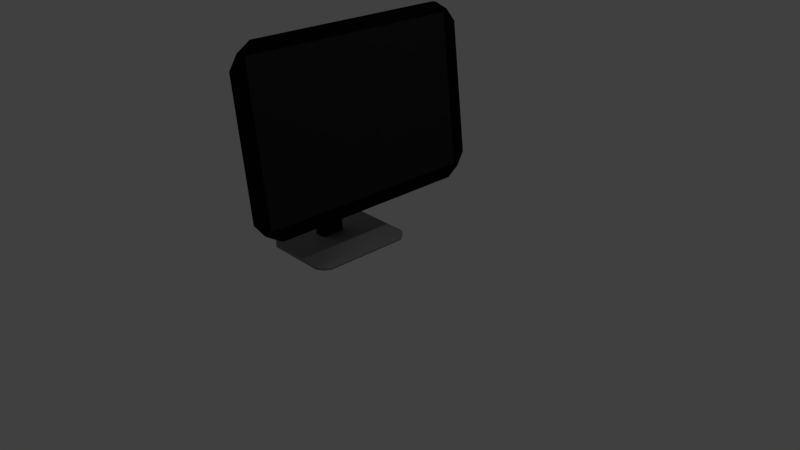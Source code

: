 # Source: computer.blend  (saved by Blender 2.79.0; exported with 4.5.12 LTS)
import bpy
from mathutils import Matrix  # noqa: F401  (used for matrix-valued properties, if any)

bpy.ops.wm.read_factory_settings(use_empty=True)
scene = bpy.context.scene
scene.name = 'Scene'

# ---- collections
col_collection_1 = bpy.data.collections.new('Collection 1'); scene.collection.children.link(col_collection_1)

# ---- materials (node trees are filled in below, after node groups)
mat_black = bpy.data.materials.new('black')
mat_black.alpha_threshold = 0.0
mat_black.use_transparent_shadow = False
mat_black.diffuse_color = (0.01599, 0.01599, 0.01599, 1.0)
mat_black.specular_color = (0.0, 0.0, 0.0)
mat_black.roughness = 0.5
mat_black.line_color = (0.0, 0.0, 0.0, 1.0)
mat_backing = bpy.data.materials.new('backing')
mat_backing.alpha_threshold = 0.0
mat_backing.use_transparent_shadow = False
mat_backing.diffuse_color = (0.003642, 0.003642, 0.003642, 1.0)
mat_backing.specular_color = (0.02721, 0.02721, 0.02721)
mat_backing.roughness = 0.5
mat_stand = bpy.data.materials.new('Stand')
mat_stand.alpha_threshold = 0.0
mat_stand.use_transparent_shadow = False
mat_stand.diffuse_color = (0.2668, 0.2668, 0.2668, 1.0)
mat_stand.specular_color = (0.1149, 0.1149, 0.1149)
mat_stand.roughness = 0.5

# ---- material node trees

# ---- world
world_world = bpy.data.worlds.new('World'); scene.world = world_world
world_world.color = (0.05088, 0.05088, 0.05088)
world_world.use_sun_shadow = False
world_world.sun_shadow_jitter_overblur = 0.0
world_world.cycles.sampling_method = 'MANUAL'

# ---- cameras
cam_camera = bpy.data.cameras.new('Camera')
cam_camera.clip_end = 100.0
cam_camera.lens = 35.0
cam_camera.sensor_width = 32.0
cam_camera.sensor_height = 18.0
cam_camera.ortho_scale = 7.314
cam_camera.dof.focus_distance = 0.0
cam_camera.dof.aperture_fstop = 128.0

# ---- lights
light_lamp = bpy.data.lights.new('Lamp', 'POINT')
light_lamp.transmission_factor = 0.0
light_lamp.cutoff_distance = 30.0
light_lamp.energy = 100.0
light_lamp.shadow_buffer_clip_start = 1.001
light_lamp.shadow_soft_size = 0.1
light_lamp.shadow_maximum_resolution = 0.006
light_lamp.use_absolute_resolution = True

# ---- meshes
me_cube_002 = bpy.data.meshes.new('Cube.002')
me_cube_002.from_pydata([(0.1699, 1.5, 0.8461), (0.1699, -1.5, 0.8461), (0.1303, -1.5, 0.8409), (0.1303, 1.5, 0.8409), (-0.09066, 1.5, 2.829), (-0.09066, -1.5, 2.829), (-0.1303, -1.5, 2.824), (-0.1303, 1.5, 2.824)], [], [(0, 1, 2, 3), (4, 7, 6, 5), (0, 4, 5, 1), (1, 5, 6, 2), (2, 6, 7, 3), (4, 0, 3, 7)])
me_cube_002.materials.append(mat_black)
me_cube_002.materials.append(mat_backing)
me_cube_002.use_remesh_preserve_volume = False
me_cube_002.use_remesh_preserve_attributes = False
me_cube_002.use_mirror_vertex_groups = False
me_cube_002.update()
me_cube_001 = bpy.data.meshes.new('Cube.001')
me_cube_001.from_pydata([(-0.8777, -0.165, -0.05226), (-0.8777, -0.165, 0.4477), (-0.8777, 0.165, -0.05226), (-0.8777, 0.165, 0.4477), (-0.7277, -0.165, -0.05226), (-0.7277, -0.165, 0.4477), (-0.7277, 0.165, -0.05226), (-0.7277, 0.165, 0.4477)], [], [(0, 1, 3, 2), (2, 3, 7, 6), (6, 7, 5, 4), (4, 5, 1, 0), (2, 6, 4, 0), (7, 3, 1, 5)])
me_cube_001.polygons.foreach_set('use_smooth', [True] * 6)
me_cube_001.materials.append(mat_black)
me_cube_001.use_remesh_preserve_volume = False
me_cube_001.use_remesh_preserve_attributes = False
me_cube_001.use_mirror_vertex_groups = False
me_cube_001.update()
me_cylinder = bpy.data.meshes.new('Cylinder')
me_cylinder.from_pydata([(-1.005, 0.731, -0.025), (-1.005, 0.731, 0.025), (-0.1748, 0.731, -0.025), (-0.1748, 0.731, 0.025), (-0.09372, 0.6768, -0.025), (-0.09372, 0.6768, 0.025), (-0.03953, 0.5957, -0.025), (-0.03953, 0.5957, 0.025), (-0.03953, -0.5966, -0.025), (-0.03953, -0.5966, 0.025), (-0.09372, -0.6777, -0.025), (-0.09372, -0.6777, 0.025), (-0.1748, -0.7319, -0.025), (-0.1748, -0.7319, 0.025), (-1.005, -0.7319, -0.025), (-1.005, -0.7319, 0.025), (-1.086, -0.6777, -0.025), (-1.086, -0.6777, 0.025), (-1.14, -0.5966, -0.025), (-1.14, -0.5966, 0.025), (-1.14, 0.5957, -0.025), (-1.14, 0.5957, 0.025), (-1.086, 0.6768, -0.025), (-1.086, 0.6768, 0.025)], [], [(0, 1, 3, 2), (2, 3, 5, 4), (4, 5, 7, 6), (6, 7, 9, 8), (8, 9, 11, 10), (10, 11, 13, 12), (12, 13, 15, 14), (14, 15, 17, 16), (16, 17, 19, 18), (18, 19, 21, 20), (20, 21, 23, 22), (3, 1, 23, 21, 19, 17, 15, 13, 11, 9, 7, 5), (22, 23, 1, 0), (0, 2, 4, 6, 8, 10, 12, 14, 16, 18, 20, 22)])
me_cylinder.polygons.foreach_set('use_smooth', [True] * 14)
me_cylinder.materials.append(mat_stand)
me_cylinder.use_remesh_preserve_volume = False
me_cylinder.use_remesh_preserve_attributes = False
me_cylinder.use_mirror_vertex_groups = False
me_cylinder.update()
me_sphere = bpy.data.meshes.new('Sphere')
me_sphere.from_pydata([(-0.05045, 0.1895, 2.136), (-0.05048, 0.3718, 2.108), (-0.05051, 0.5397, 2.063), (-0.05058, 0.6863, 2.002), (-0.05064, 0.7953, 1.927), (-0.05063, 0.8085, 1.842), (-0.05055, 0.6653, 1.749), (-0.05103, 0.516, 1.653), (-0.06228, 0.4183, 1.557), (-0.6597, 0.2118, 0.64), (-0.04971, 0.1859, 2.136), (-0.04902, 0.3646, 2.108), (-0.04841, 0.5293, 2.063), (-0.0479, 0.6731, 2.002), (-0.04748, 0.7798, 1.927), (-0.04712, 0.7922, 1.842), (-0.04683, 0.6515, 1.749), (-0.04792, 0.5042, 1.653), (-0.06503, 0.409, 1.557), (-0.1468, 0.3523, 1.463), (-0.3047, 0.3093, 1.347), (-0.497, 0.2633, 1.092), (-0.6667, 0.2078, 0.6271), (-0.7808, 0.1446, 0.3547), (-0.819, 0.07601, 0.2722), (-0.049, 0.1751, 2.136), (-0.04762, 0.3435, 2.108), (-0.04637, 0.4986, 2.063), (-0.0453, 0.634, 2.002), (-0.04443, 0.7346, 1.927), (-0.04374, 0.7479, 1.842), (-0.04346, 0.6201, 1.749), (-0.0497, 0.4779, 1.653), (-0.08909, 0.3862, 1.557), (-0.1993, 0.3325, 1.459), (-0.3414, 0.2907, 1.323), (-0.5349, 0.2483, 1.036), (-0.6925, 0.196, 0.5866), (-0.7913, 0.1365, 0.3397), (-0.8215, 0.07187, 0.2689), (-0.04834, 0.1576, 2.136), (-0.04632, 0.3091, 2.108), (-0.04448, 0.4488, 2.063), (-0.04289, 0.5707, 2.002), (-0.04159, 0.6631, 1.927), (-0.04059, 0.6868, 1.842), (-0.04367, 0.5921, 1.749), (-0.06919, 0.4555, 1.653), (-0.1471, 0.3588, 1.552), (-0.2851, 0.3038, 1.43), (-0.4467, 0.2645, 1.229), (-0.601, 0.224, 0.8956), (-0.734, 0.1769, 0.5097), (-0.8064, 0.1233, 0.3191), (-0.8247, 0.06515, 0.2655), (-0.04776, 0.134, 2.136), (-0.04518, 0.2629, 2.108), (-0.04282, 0.3816, 2.063), (-0.04076, 0.4857, 2.002), (-0.03908, 0.5691, 1.927), (-0.0415, 0.6102, 1.842), (-0.06555, 0.5608, 1.748), (-0.09899, 0.4331, 1.644), (-0.223, 0.3108, 1.515), (-0.384, 0.2641, 1.318), (-0.5563, 0.2272, 1.018), (-0.6888, 0.1915, 0.6728), (-0.7815, 0.1512, 0.4065), (-0.8205, 0.1055, 0.2957), (-0.8268, 0.0561, 0.2628), (-0.04728, 0.1053, 2.136), (-0.04425, 0.2065, 2.108), (-0.04145, 0.2998, 2.063), (-0.03901, 0.3816, 2.002), (-0.04022, 0.4484, 1.927), (-0.064, 0.4894, 1.84), (-0.1368, 0.4677, 1.736), (-0.2567, 0.3447, 1.6), (-0.3933, 0.2657, 1.397), (-0.5393, 0.211, 1.1), (-0.6793, 0.1794, 0.7598), (-0.7734, 0.1513, 0.4898), (-0.8178, 0.1197, 0.3443), (-0.828, 0.08393, 0.2863), (-0.8266, 0.04508, 0.2627), (-0.04693, 0.07253, 2.136), (-0.04355, 0.1423, 2.108), (-0.04044, 0.2065, 2.063), (-0.03953, 0.2629, 2.002), (-0.05702, 0.3085, 1.926), (-0.1319, 0.3357, 1.83), (-0.2597, 0.3206, 1.693), (-0.3923, 0.2483, 1.492), (-0.5155, 0.1797, 1.202), (-0.6539, 0.1435, 0.8598), (-0.7689, 0.1239, 0.5761), (-0.8215, 0.1055, 0.4077), (-0.8332, 0.08393, 0.3263), (-0.8297, 0.05926, 0.2847), (-0.8258, 0.0325, 0.263), (-0.04671, 0.03697, 2.136), (-0.04312, 0.07253, 2.108), (-0.04027, 0.1053, 2.063), (-0.04495, 0.1339, 2.001), (-0.09122, 0.156, 1.921), (-0.2263, 0.1655, 1.805), (-0.3854, 0.1522, 1.616), (-0.4983, 0.1159, 1.349), (-0.6012, 0.08627, 1.007), (-0.7273, 0.07298, 0.6912), (-0.8109, 0.06514, 0.4918), (-0.8369, 0.05609, 0.3846), (-0.8367, 0.04507, 0.3228), (-0.83, 0.0325, 0.2843), (-0.8258, 0.01886, 0.2628), (-0.04664, -3.575e-07, 2.136), (-0.04298, -3.251e-07, 2.108), (-0.04019, -3.156e-07, 2.063), (-0.04738, 6.078e-06, 2.001), (-0.1076, 0.0001135, 1.917), (-0.2706, 0.0007594, 1.786), (-0.4422, 0.002391, 1.568), (-0.5473, 0.003531, 1.269), (-0.6449, 0.004546, 0.9118), (-0.7632, 0.004657, 0.6252), (-0.8268, 0.004663, 0.4676), (-0.8408, 0.004663, 0.38), (-0.8377, 0.004663, 0.3219), (-0.8306, 0.004663, 0.2837), (-0.8264, 0.00467, 0.2623), (-0.04671, -0.03697, 2.136), (-0.04312, -0.07253, 2.108), (-0.04026, -0.1053, 2.063), (-0.04494, -0.1339, 2.001), (-0.09122, -0.1558, 1.921), (-0.2263, -0.1643, 1.805), (-0.3856, -0.1493, 1.616), (-0.4998, -0.1134, 1.349), (-0.6067, -0.07869, 1.007), (-0.7364, -0.0637, 0.6912), (-0.8151, -0.05581, 0.4918), (-0.8377, -0.04677, 0.3846), (-0.8368, -0.03574, 0.3228), (-0.83, -0.02317, 0.2843), (-0.8258, -0.009519, 0.2628), (-0.04693, -0.07253, 2.136), (-0.04355, -0.1423, 2.108), (-0.04043, -0.2065, 2.063), (-0.03952, -0.2629, 2.002), (-0.05701, -0.3085, 1.926), (-0.1319, -0.3364, 1.83), (-0.2593, -0.3289, 1.693), (-0.3931, -0.2651, 1.492), (-0.5193, -0.1822, 1.202), (-0.6605, -0.1359, 0.8598), (-0.7703, -0.1146, 0.5761), (-0.8212, -0.09622, 0.4077), (-0.8331, -0.0746, 0.3263), (-0.8297, -0.04993, 0.2847), (-0.8258, -0.02316, 0.263), (-0.04728, -0.1053, 2.136), (-0.04424, -0.2065, 2.108), (-0.04144, -0.2998, 2.063), (-0.03899, -0.3816, 2.002), (-0.04018, -0.4488, 1.927), (-0.08502, -0.4938, 1.84), (-0.1238, -0.4883, 1.736), (-0.04301, -0.4047, 1.6), (-0.3939, -0.2864, 1.397), (-0.5399, -0.2098, 1.1), (-0.6761, -0.1709, 0.7598), (-0.7709, -0.142, 0.4898), (-0.8172, -0.1104, 0.3443), (-0.828, -0.0746, 0.2863), (-0.8266, -0.03574, 0.2627), (-0.04776, -0.134, 2.136), (-0.04518, -0.2629, 2.108), (-0.04281, -0.3816, 2.063), (-0.04072, -0.4857, 2.002), (-0.03902, -0.5691, 1.927), (-0.1083, -0.611, 1.842), (-0.06458, -0.569, 1.748), (-0.1119, -0.456, 1.644), (-0.2561, -0.3182, 1.515), (-0.4033, -0.2659, 1.318), (-0.5531, -0.2202, 1.018), (-0.6849, -0.1824, 0.6728), (-0.7801, -0.1418, 0.4065), (-0.8203, -0.09622, 0.2957), (-0.8268, -0.04676, 0.2628), (-0.04834, -0.1576, 2.136), (-0.04633, -0.3091, 2.108), (-0.04447, -0.4488, 2.063), (-0.04285, -0.5707, 2.002), (-0.04153, -0.6629, 1.927), (-0.05521, -0.6857, 1.842), (-0.0691, -0.5899, 1.749), (-0.06454, -0.4567, 1.653), (-0.1819, -0.3603, 1.552), (-0.2843, -0.3019, 1.43), (-0.4432, -0.2579, 1.229), (-0.5948, -0.2152, 0.8956), (-0.7309, -0.1676, 0.5097), (-0.8057, -0.114, 0.3191), (-0.8247, -0.0558, 0.2655), (-0.8262, 0.00477, 0.259), (-0.049, -0.1751, 2.136), (-0.04763, -0.3435, 2.108), (-0.04636, -0.4986, 2.063), (-0.04527, -0.634, 2.002), (-0.04438, -0.7344, 1.927), (-0.0437, -0.7465, 1.842), (-0.07604, -0.6157, 1.749), (-0.04967, -0.4716, 1.653), (-0.08905, -0.3716, 1.557), (-0.1991, -0.326, 1.459), (-0.3662, -0.2838, 1.323), (-0.5318, -0.2391, 1.036), (-0.6912, -0.1867, 0.5866), (-0.7911, -0.1271, 0.3397), (-0.8215, -0.06253, 0.2689), (-0.04972, -0.1859, 2.136), (-0.04904, -0.3646, 2.108), (-0.04841, -0.5293, 2.063), (-0.04788, -0.6731, 2.002), (-0.04746, -0.7797, 1.927), (-0.04712, -0.7908, 1.842), (-0.04684, -0.6469, 1.749), (-0.05264, -0.497, 1.653), (-0.06499, -0.4006, 1.557), (-0.1468, -0.3436, 1.463), (-0.3194, -0.3006, 1.347), (-0.4964, -0.2539, 1.092), (-0.6665, -0.1985, 0.6271), (-0.7808, -0.1353, 0.3547), (-0.819, -0.06666, 0.2722), (-0.05046, -0.1895, 2.136), (-0.05049, -0.3718, 2.108), (-0.05053, -0.5397, 2.063), (-0.05058, -0.6863, 2.002), (-0.05063, -0.7951, 1.927), (-0.05064, -0.8071, 1.842), (-0.05057, -0.6608, 1.749), (-0.06826, -0.5088, 1.653), (-0.06225, -0.4097, 1.557), (-0.1335, -0.3505, 1.463), (-0.307, -0.3066, 1.351), (-0.4869, -0.259, 1.105), (-0.6597, -0.2025, 0.64), (-0.7782, -0.138, 0.3607), (-0.8186, -0.06806, 0.2737), (-0.0512, -0.1859, 2.136), (-0.05194, -0.3646, 2.108), (-0.05263, -0.5293, 2.063), (-0.05325, -0.6731, 2.002), (-0.05377, -0.7797, 1.927), (-0.05414, -0.7908, 1.842), (-0.06721, -0.6468, 1.749), (-0.07019, -0.497, 1.653), (-0.07309, -0.4006, 1.557), (-0.1713, -0.3435, 1.463), (-0.3263, -0.305, 1.347), (-0.5002, -0.2539, 1.091), (-0.6703, -0.1985, 0.6258), (-0.7839, -0.1353, 0.354), (-0.8206, -0.0666, 0.2721), (-0.0519, -0.1751, 2.136), (-0.05332, -0.3435, 2.108), (-0.05464, -0.4986, 2.063), (-0.0558, -0.634, 2.002), (-0.05677, -0.7344, 1.927), (-0.05746, -0.746, 1.842), (-0.09687, -0.6134, 1.749), (-0.07805, -0.4855, 1.653), (-0.1228, -0.3834, 1.557), (-0.2164, -0.327, 1.459), (-0.3793, -0.2971, 1.322), (-0.5389, -0.239, 1.034), (-0.6979, -0.1867, 0.5849), (-0.7969, -0.127, 0.3389), (-0.8246, -0.06157, 0.2686), (-0.05255, -0.1576, 2.136), (-0.05459, -0.3091, 2.108), (-0.05648, -0.4488, 2.063), (-0.05813, -0.5707, 2.002), (-0.0595, -0.6624, 1.927), (-0.09111, -0.6813, 1.842), (-0.1331, -0.5903, 1.749), (-0.1756, -0.4846, 1.653), (-0.2288, -0.4035, 1.552), (-0.3609, -0.3309, 1.425), (-0.463, -0.2576, 1.227), (-0.6086, -0.2151, 0.8933), (-0.7427, -0.1675, 0.5081), (-0.8146, -0.1131, 0.3184), (-0.8303, -0.05031, 0.2635), (-0.05044, -3.635e-07, 2.142), (-0.05312, -0.134, 2.136), (-0.0557, -0.2629, 2.108), (-0.05808, -0.3816, 2.063), (-0.06017, -0.4855, 2.002), (-0.07445, -0.5669, 1.927), (-0.1327, -0.5984, 1.842), (-0.1676, -0.5415, 1.748), (-0.2159, -0.4375, 1.644), (-0.3341, -0.3298, 1.514), (-0.4373, -0.268, 1.315), (-0.5778, -0.2198, 1.014), (-0.7053, -0.1824, 0.6692), (-0.7966, -0.142, 0.4048), (-0.832, -0.0985, 0.2956), (-0.8346, -0.06319, 0.2656), (-0.05359, -0.1053, 2.136), (-0.05661, -0.2065, 2.108), (-0.0594, -0.2998, 2.063), (-0.06212, -0.3816, 2.002), (-0.06961, -0.448, 1.927), (-0.1276, -0.4865, 1.84), (-0.2063, -0.4632, 1.736), (-0.3666, -0.3709, 1.597), (-0.4293, -0.2708, 1.391), (-0.5672, -0.2065, 1.092), (-0.7028, -0.1706, 0.7536), (-0.7953, -0.142, 0.4864), (-0.8367, -0.1105, 0.343), (-0.8415, -0.07659, 0.286), (-0.8346, -0.04949, 0.2637), (-0.05393, -0.07253, 2.136), (-0.05728, -0.1423, 2.108), (-0.06047, -0.2065, 2.063), (-0.06657, -0.2629, 2.002), (-0.09513, -0.3084, 1.926), (-0.1801, -0.334, 1.829), (-0.3047, -0.3178, 1.69), (-0.4358, -0.2457, 1.481), (-0.5643, -0.1738, 1.185), (-0.6933, -0.1346, 0.8461), (-0.7995, -0.1146, 0.569), (-0.8478, -0.09622, 0.4052), (-0.8544, -0.07453, 0.3254), (-0.8443, -0.04895, 0.2841), (-0.8326, -0.01642, 0.2616), (-0.05414, -0.03697, 2.136), (-0.0577, -0.07253, 2.108), (-0.06191, -0.1053, 2.063), (-0.07624, -0.1339, 2.001), (-0.1366, -0.1555, 1.921), (-0.2767, -0.1628, 1.801), (-0.4273, -0.1449, 1.603), (-0.5422, -0.1067, 1.317), (-0.6671, -0.07657, 0.9724), (-0.7836, -0.06352, 0.6721), (-0.8505, -0.05581, 0.4848), (-0.8664, -0.04677, 0.3825), (-0.8593, -0.03572, 0.322), (-0.8458, -0.02266, 0.284), (-0.8355, -0.006725, 0.2642), (-0.05422, -3.435e-07, 2.136), (-0.05799, -2.955e-07, 2.108), (-0.0636, -2.609e-07, 2.063), (-0.08404, 6.642e-06, 2.0), (-0.1606, 0.0001249, 1.915), (-0.3222, 0.0008336, 1.778), (-0.4758, 0.002572, 1.543), (-0.5782, 0.003877, 1.22), (-0.7004, 0.004582, 0.8687), (-0.8094, 0.004661, 0.6063), (-0.862, 0.004664, 0.4621), (-0.8699, 0.004664, 0.3783), (-0.8606, 0.004664, 0.3211), (-0.8469, 0.00452, 0.2837), (-0.8374, 0.003413, 0.2652), (-0.05414, 0.03697, 2.136), (-0.0577, 0.07253, 2.108), (-0.06191, 0.1053, 2.063), (-0.07624, 0.1339, 2.001), (-0.1366, 0.1557, 1.921), (-0.2767, 0.1642, 1.801), (-0.4271, 0.1487, 1.603), (-0.5407, 0.1121, 1.317), (-0.6615, 0.08488, 0.9724), (-0.7745, 0.07281, 0.6722), (-0.8462, 0.06514, 0.4848), (-0.8656, 0.05609, 0.3825), (-0.8592, 0.04498, 0.322), (-0.8457, 0.03109, 0.2839), (-0.8346, 0.009633, 0.2633), (-0.05393, 0.07253, 2.136), (-0.05728, 0.1423, 2.108), (-0.06047, 0.2065, 2.063), (-0.06657, 0.2629, 2.002), (-0.09513, 0.3084, 1.926), (-0.1801, 0.3341, 1.829), (-0.3052, 0.3145, 1.69), (-0.4349, 0.2415, 1.481), (-0.5602, 0.1767, 1.185), (-0.6861, 0.1428, 0.8461), (-0.7973, 0.1239, 0.569), (-0.8478, 0.1055, 0.4052), (-0.8544, 0.0839, 0.3254), (-0.8443, 0.05885, 0.2841), (-0.8325, 0.02973, 0.2617), (-0.05358, 0.1053, 2.136), (-0.0566, 0.2065, 2.108), (-0.05939, 0.2998, 2.063), (-0.06212, 0.3816, 2.002), (-0.06961, 0.4478, 1.927), (-0.1006, 0.4849, 1.84), (-0.1744, 0.4552, 1.736), (-0.2943, 0.327, 1.597), (-0.4285, 0.2746, 1.391), (-0.5658, 0.2103, 1.092), (-0.7045, 0.1792, 0.7536), (-0.7972, 0.1513, 0.4864), (-0.8371, 0.1199, 0.343), (-0.8415, 0.08601, 0.286), (-0.8346, 0.05948, 0.2638), (-0.05311, 0.134, 2.136), (-0.05569, 0.2629, 2.108), (-0.05807, 0.3816, 2.063), (-0.06017, 0.4855, 2.002), (-0.06217, 0.567, 1.927), (-0.06817, 0.5998, 1.842), (-0.09408, 0.5389, 1.748), (-0.1673, 0.4185, 1.644), (-0.3207, 0.3445, 1.514), (-0.4298, 0.2638, 1.315), (-0.5805, 0.2269, 1.014), (-0.7093, 0.1915, 0.6692), (-0.7981, 0.1513, 0.4048), (-0.8322, 0.1078, 0.2956), (-0.8346, 0.07261, 0.2656), (-0.05254, 0.1576, 2.136), (-0.05458, 0.3091, 2.108), (-0.05646, 0.4488, 2.063), (-0.05813, 0.5707, 2.002), (-0.05951, 0.6626, 1.927), (-0.0606, 0.6825, 1.842), (-0.06499, 0.5812, 1.749), (-0.0919, 0.4493, 1.653), (-0.1713, 0.3625, 1.552), (-0.3091, 0.2949, 1.429), (-0.4668, 0.2644, 1.227), (-0.6157, 0.224, 0.8933), (-0.7463, 0.1768, 0.5081), (-0.8153, 0.1225, 0.3184), (-0.8304, 0.0601, 0.2636), (-0.05189, 0.1751, 2.136), (-0.0533, 0.3435, 2.108), (-0.05462, 0.4986, 2.063), (-0.05579, 0.634, 2.002), (-0.05677, 0.7346, 1.927), (-0.05745, 0.7474, 1.842), (-0.05804, 0.6178, 1.749), (-0.06495, 0.477, 1.653), (-0.1056, 0.3861, 1.557), (-0.2166, 0.3325, 1.459), (-0.3568, 0.3143, 1.322), (-0.5424, 0.2483, 1.034), (-0.6994, 0.196, 0.5849), (-0.7971, 0.1363, 0.3389), (-0.8246, 0.07094, 0.2686), (-0.05119, 0.1859, 2.136), (-0.05192, 0.3646, 2.108), (-0.05261, 0.5293, 2.063), (-0.05324, 0.6731, 2.002), (-0.05377, 0.7798, 1.927), (-0.05412, 0.7922, 1.842), (-0.05426, 0.6513, 1.749), (-0.05556, 0.5041, 1.653), (-0.07311, 0.409, 1.557), (-0.1555, 0.3523, 1.463), (-0.3089, 0.309, 1.347), (-0.501, 0.2633, 1.091), (-0.6705, 0.2078, 0.6258), (-0.7839, 0.1446, 0.354), (-0.8206, 0.07594, 0.2721), (-0.1335, 0.3596, 1.463), (-0.3071, 0.3159, 1.351), (-0.487, 0.2683, 1.105), (-0.7782, 0.1473, 0.3607), (-0.8186, 0.0774, 0.2737)], [], [(4, 3, 13, 14), (9, 479, 21, 22), (5, 4, 14, 15), (480, 9, 22, 23), (6, 5, 15, 16), (481, 480, 23, 24), (7, 6, 16, 17), (0, 296, 10), (205, 481, 24), (8, 7, 17, 18), (1, 0, 10, 11), (477, 8, 18, 19), (2, 1, 11, 12), (478, 477, 19, 20), (3, 2, 12, 13), (479, 478, 20, 21), (20, 19, 34, 35), (13, 12, 27, 28), (21, 20, 35, 36), (14, 13, 28, 29), (22, 21, 36, 37), (15, 14, 29, 30), (23, 22, 37, 38), (16, 15, 30, 31), (24, 23, 38, 39), (17, 16, 31, 32), (10, 296, 25), (205, 24, 39), (18, 17, 32, 33), (11, 10, 25, 26), (19, 18, 33, 34), (12, 11, 26, 27), (39, 38, 53, 54), (32, 31, 46, 47), (25, 296, 40), (205, 39, 54), (33, 32, 47, 48), (26, 25, 40, 41), (34, 33, 48, 49), (27, 26, 41, 42), (35, 34, 49, 50), (28, 27, 42, 43), (36, 35, 50, 51), (29, 28, 43, 44), (37, 36, 51, 52), (30, 29, 44, 45), (38, 37, 52, 53), (31, 30, 45, 46), (51, 50, 65, 66), (44, 43, 58, 59), (52, 51, 66, 67), (45, 44, 59, 60), (53, 52, 67, 68), (46, 45, 60, 61), (54, 53, 68, 69), (47, 46, 61, 62), (40, 296, 55), (205, 54, 69), (48, 47, 62, 63), (41, 40, 55, 56), (49, 48, 63, 64), (42, 41, 56, 57), (50, 49, 64, 65), (43, 42, 57, 58), (55, 296, 70), (205, 69, 84), (63, 62, 77, 78), (56, 55, 70, 71), (64, 63, 78, 79), (57, 56, 71, 72), (65, 64, 79, 80), (58, 57, 72, 73), (66, 65, 80, 81), (59, 58, 73, 74), (67, 66, 81, 82), (60, 59, 74, 75), (68, 67, 82, 83), (61, 60, 75, 76), (69, 68, 83, 84), (62, 61, 76, 77), (74, 73, 88, 89), (82, 81, 96, 97), (75, 74, 89, 90), (83, 82, 97, 98), (76, 75, 90, 91), (84, 83, 98, 99), (77, 76, 91, 92), (70, 296, 85), (205, 84, 99), (78, 77, 92, 93), (71, 70, 85, 86), (79, 78, 93, 94), (72, 71, 86, 87), (80, 79, 94, 95), (73, 72, 87, 88), (81, 80, 95, 96), (93, 92, 107, 108), (86, 85, 100, 101), (94, 93, 108, 109), (87, 86, 101, 102), (95, 94, 109, 110), (88, 87, 102, 103), (96, 95, 110, 111), (89, 88, 103, 104), (97, 96, 111, 112), (90, 89, 104, 105), (98, 97, 112, 113), (91, 90, 105, 106), (99, 98, 113, 114), (92, 91, 106, 107), (85, 296, 100), (205, 99, 114), (112, 111, 126, 127), (105, 104, 119, 120), (113, 112, 127, 128), (106, 105, 120, 121), (114, 113, 128, 129), (107, 106, 121, 122), (100, 296, 115), (205, 114, 129), (108, 107, 122, 123), (101, 100, 115, 116), (109, 108, 123, 124), (102, 101, 116, 117), (110, 109, 124, 125), (103, 102, 117, 118), (111, 110, 125, 126), (104, 103, 118, 119), (116, 115, 130, 131), (124, 123, 138, 139), (117, 116, 131, 132), (125, 124, 139, 140), (118, 117, 132, 133), (126, 125, 140, 141), (119, 118, 133, 134), (127, 126, 141, 142), (120, 119, 134, 135), (128, 127, 142, 143), (121, 120, 135, 136), (129, 128, 143, 144), (122, 121, 136, 137), (115, 296, 130), (205, 129, 144), (123, 122, 137, 138), (135, 134, 149, 150), (143, 142, 157, 158), (136, 135, 150, 151), (144, 143, 158, 159), (137, 136, 151, 152), (130, 296, 145), (205, 144, 159), (138, 137, 152, 153), (131, 130, 145, 146), (139, 138, 153, 154), (132, 131, 146, 147), (140, 139, 154, 155), (133, 132, 147, 148), (141, 140, 155, 156), (134, 133, 148, 149), (142, 141, 156, 157), (154, 153, 168, 169), (147, 146, 161, 162), (155, 154, 169, 170), (148, 147, 162, 163), (156, 155, 170, 171), (149, 148, 163, 164), (157, 156, 171, 172), (150, 149, 164, 165), (158, 157, 172, 173), (151, 150, 165, 166), (159, 158, 173, 174), (152, 151, 166, 167), (145, 296, 160), (205, 159, 174), (153, 152, 167, 168), (146, 145, 160, 161), (173, 172, 187, 188), (166, 165, 180, 181), (174, 173, 188, 189), (167, 166, 181, 182), (160, 296, 175), (205, 174, 189), (168, 167, 182, 183), (161, 160, 175, 176), (169, 168, 183, 184), (162, 161, 176, 177), (170, 169, 184, 185), (163, 162, 177, 178), (171, 170, 185, 186), (164, 163, 178, 179), (172, 171, 186, 187), (165, 164, 179, 180), (185, 184, 199, 200), (178, 177, 192, 193), (186, 185, 200, 201), (179, 178, 193, 194), (187, 186, 201, 202), (180, 179, 194, 195), (188, 187, 202, 203), (181, 180, 195, 196), (189, 188, 203, 204), (182, 181, 196, 197), (175, 296, 190), (205, 189, 204), (183, 182, 197, 198), (176, 175, 190, 191), (184, 183, 198, 199), (177, 176, 191, 192), (204, 203, 219, 220), (197, 196, 212, 213), (190, 296, 206), (205, 204, 220), (198, 197, 213, 214), (191, 190, 206, 207), (199, 198, 214, 215), (192, 191, 207, 208), (200, 199, 215, 216), (193, 192, 208, 209), (201, 200, 216, 217), (194, 193, 209, 210), (202, 201, 217, 218), (195, 194, 210, 211), (203, 202, 218, 219), (196, 195, 211, 212), (209, 208, 223, 224), (217, 216, 231, 232), (210, 209, 224, 225), (218, 217, 232, 233), (211, 210, 225, 226), (219, 218, 233, 234), (212, 211, 226, 227), (220, 219, 234, 235), (213, 212, 227, 228), (206, 296, 221), (205, 220, 235), (214, 213, 228, 229), (207, 206, 221, 222), (215, 214, 229, 230), (208, 207, 222, 223), (216, 215, 230, 231), (228, 227, 242, 243), (221, 296, 236), (205, 235, 250), (229, 228, 243, 244), (222, 221, 236, 237), (230, 229, 244, 245), (223, 222, 237, 238), (231, 230, 245, 246), (224, 223, 238, 239), (232, 231, 246, 247), (225, 224, 239, 240), (233, 232, 247, 248), (226, 225, 240, 241), (234, 233, 248, 249), (227, 226, 241, 242), (235, 234, 249, 250), (247, 246, 261, 262), (240, 239, 254, 255), (248, 247, 262, 263), (241, 240, 255, 256), (249, 248, 263, 264), (242, 241, 256, 257), (250, 249, 264, 265), (243, 242, 257, 258), (236, 296, 251), (205, 250, 265), (244, 243, 258, 259), (237, 236, 251, 252), (245, 244, 259, 260), (238, 237, 252, 253), (246, 245, 260, 261), (239, 238, 253, 254), (251, 296, 266), (205, 265, 280), (259, 258, 273, 274), (252, 251, 266, 267), (260, 259, 274, 275), (253, 252, 267, 268), (261, 260, 275, 276), (254, 253, 268, 269), (262, 261, 276, 277), (255, 254, 269, 270), (263, 262, 277, 278), (256, 255, 270, 271), (264, 263, 278, 279), (257, 256, 271, 272), (265, 264, 279, 280), (258, 257, 272, 273), (270, 269, 284, 285), (278, 277, 292, 293), (271, 270, 285, 286), (279, 278, 293, 294), (272, 271, 286, 287), (280, 279, 294, 295), (273, 272, 287, 288), (266, 296, 281), (205, 280, 295), (274, 273, 288, 289), (267, 266, 281, 282), (275, 274, 289, 290), (268, 267, 282, 283), (276, 275, 290, 291), (269, 268, 283, 284), (277, 276, 291, 292), (289, 288, 304, 305), (282, 281, 297, 298), (290, 289, 305, 306), (283, 282, 298, 299), (291, 290, 306, 307), (284, 283, 299, 300), (292, 291, 307, 308), (285, 284, 300, 301), (293, 292, 308, 309), (286, 285, 301, 302), (294, 293, 309, 310), (287, 286, 302, 303), (295, 294, 310, 311), (288, 287, 303, 304), (281, 296, 297), (446, 401, 416), (309, 308, 323, 324), (302, 301, 316, 317), (310, 309, 324, 325), (303, 302, 317, 318), (311, 310, 325, 326), (304, 303, 318, 319), (297, 296, 312), (446, 416, 431), (305, 304, 319, 320), (298, 297, 312, 313), (306, 305, 320, 321), (299, 298, 313, 314), (307, 306, 321, 322), (300, 299, 314, 315), (308, 307, 322, 323), (301, 300, 315, 316), (321, 320, 335, 336), (314, 313, 328, 329), (322, 321, 336, 337), (315, 314, 329, 330), (323, 322, 337, 338), (316, 315, 330, 331), (324, 323, 338, 339), (317, 316, 331, 332), (325, 324, 339, 340), (318, 317, 332, 333), (326, 325, 340, 341), (319, 318, 333, 334), (312, 296, 327), (326, 341, 295), (320, 319, 334, 335), (313, 312, 327, 328), (340, 339, 354, 355), (333, 332, 347, 348), (341, 340, 355, 356), (334, 333, 348, 349), (327, 296, 342), (295, 341, 205), (335, 334, 349, 350), (328, 327, 342, 343), (336, 335, 350, 351), (329, 328, 343, 344), (337, 336, 351, 352), (330, 329, 344, 345), (338, 337, 352, 353), (331, 330, 345, 346), (339, 338, 353, 354), (332, 331, 346, 347), (344, 343, 358, 359), (352, 351, 366, 367), (345, 344, 359, 360), (353, 352, 367, 368), (346, 345, 360, 361), (354, 353, 368, 369), (347, 346, 361, 362), (355, 354, 369, 370), (348, 347, 362, 363), (356, 355, 370, 371), (349, 348, 363, 364), (342, 296, 357), (341, 401, 205), (350, 349, 364, 365), (343, 342, 357, 358), (351, 350, 365, 366), (363, 362, 377, 378), (371, 370, 385, 386), (364, 363, 378, 379), (357, 296, 372), (326, 295, 311), (365, 364, 379, 380), (358, 357, 372, 373), (366, 365, 380, 381), (359, 358, 373, 374), (367, 366, 381, 382), (360, 359, 374, 375), (368, 367, 382, 383), (361, 360, 375, 376), (369, 368, 383, 384), (362, 361, 376, 377), (370, 369, 384, 385), (382, 381, 396, 397), (375, 374, 389, 390), (383, 382, 397, 398), (376, 375, 390, 391), (384, 383, 398, 399), (377, 376, 391, 392), (385, 384, 399, 400), (378, 377, 392, 393), (386, 385, 400, 401), (379, 378, 393, 394), (372, 296, 387), (386, 401, 341), (380, 379, 394, 395), (373, 372, 387, 388), (381, 380, 395, 396), (374, 373, 388, 389), (401, 400, 415, 416), (394, 393, 408, 409), (387, 296, 402), (205, 401, 446), (395, 394, 409, 410), (388, 387, 402, 403), (396, 395, 410, 411), (389, 388, 403, 404), (397, 396, 411, 412), (390, 389, 404, 405), (398, 397, 412, 413), (391, 390, 405, 406), (399, 398, 413, 414), (392, 391, 406, 407), (400, 399, 414, 415), (393, 392, 407, 408), (405, 404, 419, 420), (413, 412, 427, 428), (406, 405, 420, 421), (414, 413, 428, 429), (407, 406, 421, 422), (415, 414, 429, 430), (408, 407, 422, 423), (416, 415, 430, 431), (409, 408, 423, 424), (402, 296, 417), (410, 409, 424, 425), (403, 402, 417, 418), (411, 410, 425, 426), (404, 403, 418, 419), (412, 411, 426, 427), (424, 423, 438, 439), (417, 296, 432), (386, 341, 356), (425, 424, 439, 440), (418, 417, 432, 433), (426, 425, 440, 441), (419, 418, 433, 434), (427, 426, 441, 442), (420, 419, 434, 435), (428, 427, 442, 443), (421, 420, 435, 436), (429, 428, 443, 444), (422, 421, 436, 437), (430, 429, 444, 445), (423, 422, 437, 438), (431, 430, 445, 446), (443, 442, 457, 458), (436, 435, 450, 451), (444, 443, 458, 459), (437, 436, 451, 452), (445, 444, 459, 460), (438, 437, 452, 453), (446, 445, 460, 461), (439, 438, 453, 454), (432, 296, 447), (205, 446, 461), (440, 439, 454, 455), (433, 432, 447, 448), (441, 440, 455, 456), (434, 433, 448, 449), (442, 441, 456, 457), (435, 434, 449, 450), (205, 461, 476), (455, 454, 469, 470), (448, 447, 462, 463), (456, 455, 470, 471), (449, 448, 463, 464), (457, 456, 471, 472), (450, 449, 464, 465), (458, 457, 472, 473), (451, 450, 465, 466), (459, 458, 473, 474), (452, 451, 466, 467), (460, 459, 474, 475), (453, 452, 467, 468), (461, 460, 475, 476), (454, 453, 468, 469), (447, 296, 462), (474, 473, 479, 9), (467, 466, 4, 5), (475, 474, 9, 480), (468, 467, 5, 6), (476, 475, 480, 481), (469, 468, 6, 7), (462, 296, 0), (205, 476, 481), (470, 469, 7, 8), (463, 462, 0, 1), (471, 470, 8, 477), (464, 463, 1, 2), (472, 471, 477, 478), (465, 464, 2, 3), (473, 472, 478, 479), (466, 465, 3, 4), (386, 356, 371)])
me_sphere.polygons.foreach_set('use_smooth', [True] * 512)
me_sphere.materials.append(mat_stand)
me_sphere.use_remesh_preserve_volume = False
me_sphere.use_remesh_preserve_attributes = False
me_sphere.use_mirror_vertex_groups = False
me_sphere.update()
me_cube = bpy.data.meshes.new('Cube')
me_cube.from_pydata([(-0.144, 1.691, 2.684), (-0.07463, 1.691, 2.693), (0.08302, 1.691, 0.9561), (0.1524, 1.691, 0.9652), (0.1052, 1.566, 0.7872), (0.1746, 1.566, 0.7963), (0.12, 1.38, 0.6744), (0.1894, 1.38, 0.6835), (0.12, -1.362, 0.6744), (0.1894, -1.362, 0.6835), (0.1052, -1.549, 0.7872), (0.1746, -1.549, 0.7963), (0.08302, -1.673, 0.9561), (0.1524, -1.673, 0.9652), (-0.144, -1.673, 2.684), (-0.07463, -1.673, 2.693), (-0.1662, -1.549, 2.853), (-0.09682, -1.549, 2.862), (-0.181, -1.362, 2.966), (-0.1116, -1.362, 2.975), (-0.181, 1.38, 2.966), (-0.1116, 1.38, 2.975), (-0.1662, 1.566, 2.853), (-0.09682, 1.566, 2.862)], [], [(0, 1, 3, 2), (2, 3, 5, 4), (4, 5, 7, 6), (6, 7, 9, 8), (8, 9, 11, 10), (10, 11, 13, 12), (12, 13, 15, 14), (14, 15, 17, 16), (16, 17, 19, 18), (18, 19, 21, 20), (20, 21, 23, 22), (3, 1, 23, 21, 19, 17, 15, 13, 11, 9, 7, 5), (22, 23, 1, 0), (0, 2, 4, 6, 8, 10, 12, 14, 16, 18, 20, 22)])
me_cube.polygons.foreach_set('use_smooth', [True] * 14)
me_cube.polygons.foreach_set('material_index', [1, 1, 1, 1, 1, 1, 1, 1, 1, 1, 1, 1, 1, 1])
me_cube.materials.append(mat_black)
me_cube.materials.append(mat_backing)
me_cube.use_remesh_preserve_volume = False
me_cube.use_remesh_preserve_attributes = False
me_cube.use_mirror_vertex_groups = False
me_cube.update()

# ---- objects
ob_cube_002 = bpy.data.objects.new('Cube.002', me_cube_002)
ob_cube_001 = bpy.data.objects.new('Cube.001', me_cube_001)
ob_cylinder = bpy.data.objects.new('Cylinder', me_cylinder)
ob_sphere = bpy.data.objects.new('Sphere', me_sphere)
ob_cube = bpy.data.objects.new('Cube', me_cube)
ob_lamp = bpy.data.objects.new('Lamp', light_lamp)
ob_camera = bpy.data.objects.new('Camera', cam_camera)

# ---- transforms, parenting, visibility, modifiers, constraints
ob_cube_002.location = (-0.1266, 0.0, 0.0)
ob_cube_002.lock_rotations_4d = False
ob_cube_002.empty_display_type = 'ARROWS'
ob_cube_002.lineart.crease_threshold = 0.0
ob_cube_001.location = (0.0, 0.0, 0.0)
ob_cube_001.lineart.crease_threshold = 0.0
ob_cylinder.location = (0.0, 0.0, 0.0)
ob_cylinder.lineart.crease_threshold = 0.0
ob_sphere.location = (0.03808, 0.0, 0.08822)
ob_sphere.rotation_euler = (0.0, -0.08953, 0.0)
ob_sphere.lineart.crease_threshold = 0.0
ob_cube.location = (-0.1266, 0.0, 0.0)
ob_cube.lock_rotations_4d = False
ob_cube.empty_display_type = 'ARROWS'
ob_cube.lineart.crease_threshold = 0.0
ob_lamp.location = (4.076, 1.005, 5.904)
ob_lamp.rotation_euler = (0.6503, 0.05522, 1.866)
ob_lamp.lock_rotations_4d = False
ob_lamp.empty_display_type = 'ARROWS'
ob_lamp.color = (0.0, 0.0, 0.0, 0.0)
ob_lamp.lineart.crease_threshold = 0.0
ob_camera.location = (7.481, -6.508, 5.344)
ob_camera.rotation_euler = (1.109, 0.0, 0.8149)
ob_camera.lock_rotations_4d = False
ob_camera.empty_display_type = 'ARROWS'
ob_camera.color = (0.0, 0.0, 0.0, 0.0)
ob_camera.display_type = 'WIRE'
ob_camera.lineart.crease_threshold = 0.0

# ---- collection membership
col_collection_1.objects.link(ob_cube_002)
col_collection_1.objects.link(ob_cube_001)
col_collection_1.objects.link(ob_cylinder)
col_collection_1.objects.link(ob_sphere)
col_collection_1.objects.link(ob_cube)
col_collection_1.objects.link(ob_lamp)
col_collection_1.objects.link(ob_camera)

# ---- scene / render settings (as saved in the file)
scene.camera = ob_camera
scene.frame_start = 1; scene.frame_end = 250; scene.frame_set(1)
scene.render.engine = 'BLENDER_EEVEE_NEXT'
scene.render.resolution_percentage = 50
scene.render.dither_intensity = 0.0
scene.cycles.use_denoising = False
scene.cycles.samples = 128
scene.cycles.sampling_pattern = 'TABULATED_SOBOL'
scene.cycles.use_adaptive_sampling = False
scene.cycles.use_light_tree = False
scene.cycles.blur_glossy = 0.0
scene.cycles.sample_clamp_indirect = 0.0
scene.view_settings.view_transform = 'Standard'
bpy.context.view_layer.update()
